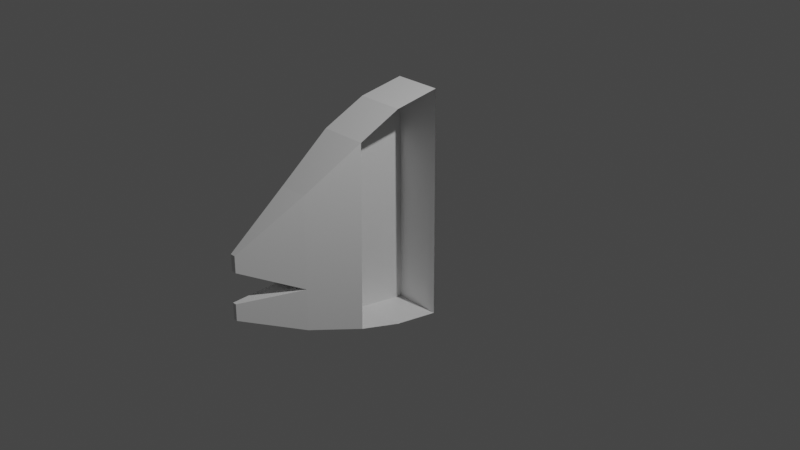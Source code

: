 # Source: fish.blend  (saved by Blender 2.83.18; exported with 4.5.12 LTS)
import bpy
from mathutils import Matrix  # noqa: F401  (used for matrix-valued properties, if any)

bpy.ops.wm.read_factory_settings(use_empty=True)
scene = bpy.context.scene
scene.name = 'Scene'

# ---- collections
col_collection = bpy.data.collections.new('Collection'); scene.collection.children.link(col_collection)

# ---- materials (node trees are filled in below, after node groups)
mat_material = bpy.data.materials.new('Material')
mat_material.alpha_threshold = 0.0
mat_material.use_transparent_shadow = False
mat_material.line_color = (0.0, 0.0, 0.0, 1.0)

# ---- material node trees
mat_material.use_nodes = True; mat_material.node_tree.nodes.clear()
_N = mat_material.node_tree.nodes; _L = mat_material.node_tree.links
n0 = _N.new('ShaderNodeOutputMaterial'); n0.name = 'Material Output'; n0.location = (300, 300)
n1 = _N.new('ShaderNodeBsdfPrincipled'); n1.name = 'Principled BSDF'; n1.location = (10, 300)
n1.distribution = 'GGX'
n1.subsurface_method = 'BURLEY'
n1.inputs[2].default_value = 0.4
n1.inputs[3].default_value = 1.45
n1.inputs[27].default_value = (0.0, 0.0, 0.0, 1.0)
n1.inputs[28].default_value = 1.0
_L.new(n1.outputs[0], n0.inputs[0])
n0.is_active_output = True

# ---- world
world_world = bpy.data.worlds.new('World'); scene.world = world_world
world_world.use_nodes = True; world_world.node_tree.nodes.clear()
_N = world_world.node_tree.nodes; _L = world_world.node_tree.links
n0 = _N.new('ShaderNodeOutputWorld'); n0.name = 'World Output'; n0.location = (300, 300)
n1 = _N.new('ShaderNodeBackground'); n1.name = 'Background'; n1.location = (10, 300)
n1.inputs[0].default_value = (0.05088, 0.05088, 0.05088, 1.0)
_L.new(n1.outputs[0], n0.inputs[0])
n0.is_active_output = True
world_world.color = (0.05088, 0.05088, 0.05088)
world_world.use_sun_shadow = False
world_world.sun_shadow_jitter_overblur = 0.0

# ---- cameras
cam_camera = bpy.data.cameras.new('Camera')
cam_camera.clip_end = 100.0
cam_camera.ortho_scale = 7.314

# ---- lights
light_light = bpy.data.lights.new('Light', 'POINT')
light_light.transmission_factor = 0.0
light_light.energy = 1000.0
light_light.shadow_soft_size = 0.1
light_light.shadow_maximum_resolution = 0.006
light_light.use_absolute_resolution = True

# ---- meshes
me_cube = bpy.data.meshes.new('Cube')
me_cube.from_pydata([(-1.0, 0.9567, 2.444), (-1.0, 1.0, -2.547), (-1.0, -0.9567, 1.862), (-1.0, -1.0, -2.092), (0.0, 1.0, -2.547), (-2.98e-08, -0.9567, 1.862), (0.0, -1.0, -2.092), (-2.98e-08, 0.9567, 2.444), (-1.0, -0.03077, -2.381), (-1.0, -0.02944, 2.281), (0.0, -0.03077, -2.381), (-2.98e-08, -0.02944, 2.281), (-0.8078, -2.176, 1.115), (-0.8078, -2.203, -1.698), (-0.1922, -2.176, 1.115), (-0.1922, -2.203, -1.698), (-1.0, -0.9863, -0.8449), (-1.0, 0.9863, -0.9727), (-9.402e-09, 0.9863, -0.9727), (-9.402e-09, -0.9863, -0.8449), (-1.0, -0.03035, -0.9101), (-0.8078, -2.194, -0.8108), (-0.1922, -2.194, -0.8108), (-0.5546, -3.579, 0.3061), (-0.4454, -3.579, 0.3061), (-0.5546, -3.582, -0.03542), (-0.4454, -3.582, -0.03542), (-0.5417, -3.623, -1.015), (-0.4583, -3.623, -1.015), (-0.5417, -3.619, -0.6686), (-0.4583, -3.619, -0.6686)], [], [(11, 9, 2, 5), (19, 5, 14, 22), (20, 9, 0, 17), (17, 0, 7, 18), (8, 10, 6, 3), (1, 4, 10, 8), (16, 2, 9, 20), (7, 0, 9, 11), (12, 21, 25, 23), (3, 6, 15, 13), (5, 2, 12, 14), (16, 3, 13, 21), (2, 16, 21, 12), (13, 15, 28, 27), (3, 16, 20, 8), (1, 17, 18, 4), (8, 20, 17, 1), (6, 19, 22, 15), (26, 24, 23, 25), (21, 22, 26, 25), (22, 14, 24, 26), (14, 12, 23, 24), (28, 30, 29, 27), (21, 13, 27, 29), (22, 21, 29, 30), (15, 22, 30, 28)])
_uv = me_cube.uv_layers.new(name='UVMap')
_uv.uv.foreach_set('vector', [0.75, 0.6288, 0.875, 0.6288, 0.875, 0.75, 0.75, 0.75, 0.0, 0.0, 0.0, 0.0, 0.0, 0.0, 0.0, 0.0, 0.4539, 0.1212, 0.625, 0.1212, 0.625, 0.25, 0.4539, 0.25, 0.4539, 0.25, 0.625, 0.25, 0.625, 0.375, 0.4539, 0.375, 0.125, 0.6288, 0.25, 0.6288, 0.25, 0.75, 0.125, 0.75, 0.125, 0.5, 0.25, 0.5, 0.25, 0.6288, 0.125, 0.6288, 0.4539, 0.0, 0.625, 0.0, 0.625, 0.1212, 0.4539, 0.1212, 0.75, 0.5, 0.875, 0.5, 0.875, 0.6288, 0.75, 0.6288, 0.625, 0.0, 0.4539, 0.0, 0.4539, 0.0, 0.625, 0.0, 0.125, 0.75, 0.25, 0.75, 0.25, 0.75, 0.125, 0.75, 0.75, 0.75, 0.875, 0.75, 0.875, 0.75, 0.75, 0.75, 0.4539, 0.0, 0.375, 0.0, 0.375, 0.0, 0.4539, 0.0, 0.625, 0.0, 0.4539, 0.0, 0.4539, 0.0, 0.625, 0.0, 0.125, 0.75, 0.25, 0.75, 0.25, 0.75, 0.125, 0.75, 0.375, 0.0, 0.4539, 0.0, 0.4539, 0.1212, 0.375, 0.1212, 0.375, 0.25, 0.4539, 0.25, 0.4539, 0.375, 0.375, 0.375, 0.375, 0.1212, 0.4539, 0.1212, 0.4539, 0.25, 0.375, 0.25, 0.0, 0.0, 0.0, 0.0, 0.0, 0.0, 0.0, 0.0, 0.4539, 0.875, 0.625, 0.875, 0.625, 1.0, 0.4539, 1.0, 0.4539, 1.0, 0.4539, 0.875, 0.4539, 0.875, 0.4539, 1.0, 0.0, 0.0, 0.0, 0.0, 0.0, 0.0, 0.0, 0.0, 0.75, 0.75, 0.875, 0.75, 0.875, 0.75, 0.75, 0.75, 0.375, 0.875, 0.4539, 0.875, 0.4539, 1.0, 0.375, 1.0, 0.4539, 0.0, 0.375, 0.0, 0.375, 0.0, 0.4539, 0.0, 0.4539, 0.875, 0.4539, 1.0, 0.4539, 1.0, 0.4539, 0.875, 0.0, 0.0, 0.0, 0.0, 0.0, 0.0, 0.0, 0.0])
me_cube.materials.append(mat_material)
me_cube.use_remesh_preserve_volume = False
me_cube.use_remesh_preserve_attributes = False
me_cube.use_mirror_vertex_groups = False
me_cube.update()

# ---- objects
ob_cube = bpy.data.objects.new('Cube', me_cube)
ob_light = bpy.data.objects.new('Light', light_light)
ob_camera = bpy.data.objects.new('Camera', cam_camera)
ob_empty = bpy.data.objects.new('Empty', None)

# ---- transforms, parenting, visibility, modifiers, constraints
ob_cube.location = (0.0, 0.0, 0.0)
ob_cube.scale = (0.5191, 0.5191, 0.5191)
ob_cube.lock_rotations_4d = False
ob_cube.empty_display_type = 'ARROWS'
ob_cube.lineart.crease_threshold = 0.0
ob_light.location = (4.076, 1.005, 5.904)
ob_light.rotation_euler = (0.6503, 0.05522, 1.866)
ob_light.lock_rotations_4d = False
ob_light.empty_display_type = 'ARROWS'
ob_light.color = (0.0, 0.0, 0.0, 0.0)
ob_light.lineart.crease_threshold = 0.0
ob_camera.location = (7.359, -6.926, 4.958)
ob_camera.rotation_euler = (1.109, 0.0, 0.8149)
ob_camera.lock_rotations_4d = False
ob_camera.empty_display_type = 'ARROWS'
ob_camera.color = (0.0, 0.0, 0.0, 0.0)
ob_camera.display_type = 'WIRE'
ob_camera.lineart.crease_threshold = 0.0
ob_empty.location = (2.089, -3.73e-08, -2.074)
ob_empty.rotation_euler = (1.571, -0.0, 1.571)
ob_empty.empty_display_type = 'IMAGE'
ob_empty.empty_display_size = 12.04
ob_empty.empty_image_offset = (-0.2076, -0.2076)
ob_empty.lineart.crease_threshold = 0.0

# ---- collection membership
col_collection.objects.link(ob_cube)
col_collection.objects.link(ob_light)
col_collection.objects.link(ob_camera)
col_collection.objects.link(ob_empty)

# ---- scene / render settings (as saved in the file)
scene.camera = ob_camera
scene.frame_start = 1; scene.frame_end = 250; scene.frame_set(1)
scene.render.engine = 'BLENDER_EEVEE_NEXT'
scene.cycles.use_denoising = False
scene.cycles.samples = 128
scene.cycles.sampling_pattern = 'TABULATED_SOBOL'
scene.cycles.use_adaptive_sampling = False
scene.cycles.use_light_tree = False
scene.view_settings.view_transform = 'Filmic'
bpy.context.view_layer.update()
